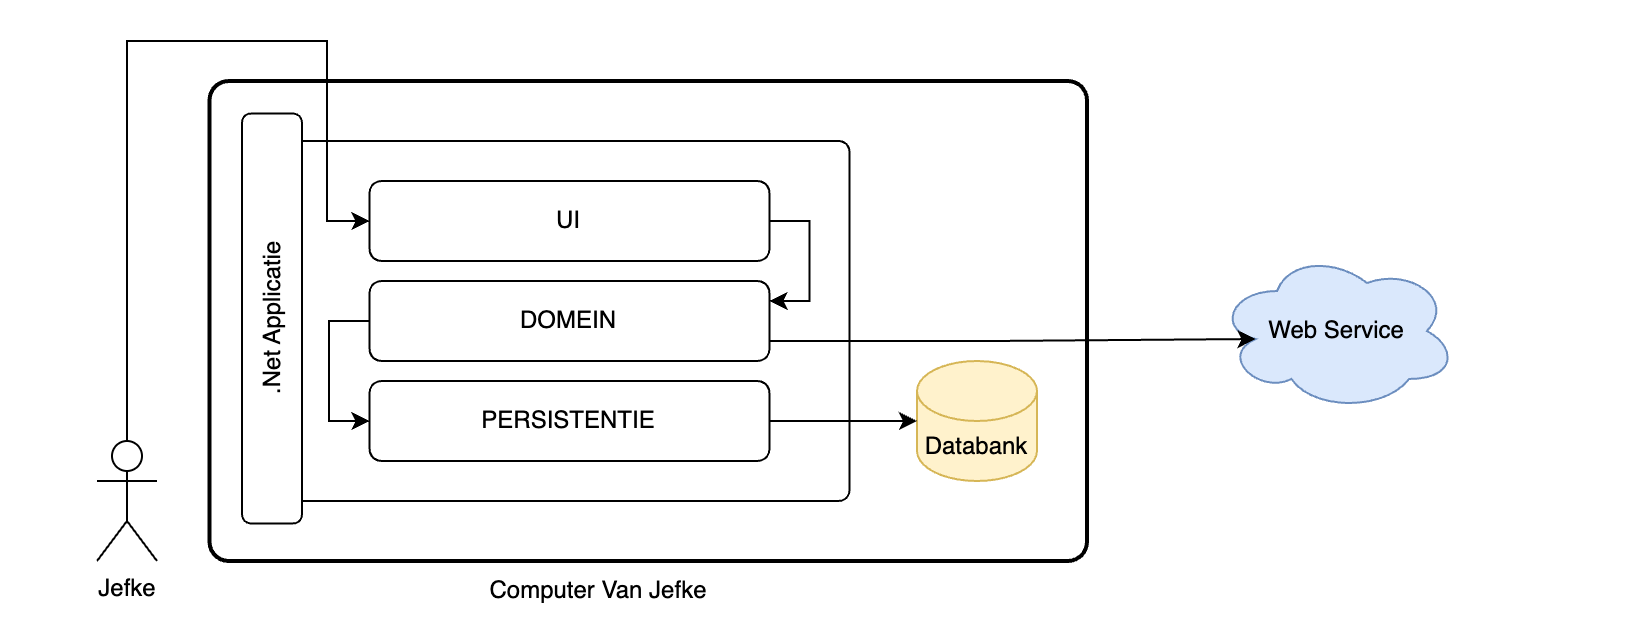

The diagram above was exported from draw.io. Its source (the exported page's mxGraphModel, read from the mxfile embedded in the PNG):
<mxGraphModel dx="1077" dy="602" grid="1" gridSize="10" guides="1" tooltips="1" connect="1" arrows="1" fold="1" page="1" pageScale="1" pageWidth="827" pageHeight="1169" math="0" shadow="0">
  <root>
    <mxCell id="0" />
    <mxCell id="1" parent="0" />
    <mxCell id="2" value="" style="rounded=0;whiteSpace=wrap;html=1;strokeColor=none;" vertex="1" parent="1">
      <mxGeometry x="1.25" y="360" width="818.75" height="320" as="geometry" />
    </mxCell>
    <mxCell id="3" value="" style="rounded=1;whiteSpace=wrap;html=1;arcSize=4;fillColor=none;strokeWidth=2;" vertex="1" parent="1">
      <mxGeometry x="106.25" y="400" width="438.75" height="240" as="geometry" />
    </mxCell>
    <mxCell id="4" value="" style="rounded=1;whiteSpace=wrap;html=1;arcSize=3;" vertex="1" parent="1">
      <mxGeometry x="146.25" y="430" width="280" height="180" as="geometry" />
    </mxCell>
    <mxCell id="5" style="edgeStyle=orthogonalEdgeStyle;rounded=0;orthogonalLoop=1;jettySize=auto;html=1;exitX=1;exitY=0.5;exitDx=0;exitDy=0;entryX=1;entryY=0.25;entryDx=0;entryDy=0;" edge="1" source="6" target="8" parent="1">
      <mxGeometry relative="1" as="geometry" />
    </mxCell>
    <mxCell id="6" value="UI" style="rounded=1;whiteSpace=wrap;html=1;" vertex="1" parent="1">
      <mxGeometry x="186.25" y="450" width="200" height="40" as="geometry" />
    </mxCell>
    <mxCell id="7" style="edgeStyle=orthogonalEdgeStyle;rounded=0;orthogonalLoop=1;jettySize=auto;html=1;exitX=0;exitY=0.5;exitDx=0;exitDy=0;entryX=0;entryY=0.5;entryDx=0;entryDy=0;" edge="1" source="8" target="9" parent="1">
      <mxGeometry relative="1" as="geometry">
        <Array as="points">
          <mxPoint x="166" y="520" />
          <mxPoint x="166" y="570" />
        </Array>
      </mxGeometry>
    </mxCell>
    <mxCell id="8" value="DOMEIN" style="rounded=1;whiteSpace=wrap;html=1;" vertex="1" parent="1">
      <mxGeometry x="186.25" y="500" width="200" height="40" as="geometry" />
    </mxCell>
    <mxCell id="9" value="PERSISTENTIE" style="rounded=1;whiteSpace=wrap;html=1;" vertex="1" parent="1">
      <mxGeometry x="186.25" y="550" width="200" height="40" as="geometry" />
    </mxCell>
    <mxCell id="10" value="Databank" style="shape=cylinder3;whiteSpace=wrap;html=1;boundedLbl=1;backgroundOutline=1;size=15;fillColor=#fff2cc;strokeColor=#d6b656;" vertex="1" parent="1">
      <mxGeometry x="460" y="540" width="60" height="60" as="geometry" />
    </mxCell>
    <mxCell id="11" value=".Net Applicatie" style="rounded=1;whiteSpace=wrap;html=1;rotation=-90;" vertex="1" parent="1">
      <mxGeometry x="35" y="503.75" width="205" height="30" as="geometry" />
    </mxCell>
    <mxCell id="12" style="edgeStyle=orthogonalEdgeStyle;rounded=0;orthogonalLoop=1;jettySize=auto;html=1;exitX=1;exitY=0.5;exitDx=0;exitDy=0;entryX=0;entryY=0.5;entryDx=0;entryDy=0;entryPerimeter=0;" edge="1" source="9" target="10" parent="1">
      <mxGeometry relative="1" as="geometry" />
    </mxCell>
    <mxCell id="13" style="edgeStyle=orthogonalEdgeStyle;rounded=0;orthogonalLoop=1;jettySize=auto;html=1;exitX=0.5;exitY=0;exitDx=0;exitDy=0;exitPerimeter=0;entryX=0;entryY=0.5;entryDx=0;entryDy=0;" edge="1" source="14" target="6" parent="1">
      <mxGeometry relative="1" as="geometry">
        <Array as="points">
          <mxPoint x="65" y="560" />
          <mxPoint x="65" y="380" />
          <mxPoint x="165" y="380" />
          <mxPoint x="165" y="470" />
        </Array>
      </mxGeometry>
    </mxCell>
    <mxCell id="14" value="Jefke" style="shape=umlActor;verticalLabelPosition=bottom;verticalAlign=top;html=1;outlineConnect=0;" vertex="1" parent="1">
      <mxGeometry x="50" y="580" width="30" height="60" as="geometry" />
    </mxCell>
    <mxCell id="15" value="Computer Van Jefke" style="text;html=1;align=center;verticalAlign=middle;whiteSpace=wrap;rounded=0;" vertex="1" parent="1">
      <mxGeometry x="241.25" y="640" width="120" height="30" as="geometry" />
    </mxCell>
    <mxCell id="16" value="Web Service" style="ellipse;shape=cloud;whiteSpace=wrap;html=1;fillColor=#dae8fc;strokeColor=#6c8ebf;" vertex="1" parent="1">
      <mxGeometry x="610" y="485" width="120" height="80" as="geometry" />
    </mxCell>
    <mxCell id="17" style="edgeStyle=orthogonalEdgeStyle;rounded=0;orthogonalLoop=1;jettySize=auto;html=1;exitX=1;exitY=0.75;exitDx=0;exitDy=0;entryX=0.16;entryY=0.55;entryDx=0;entryDy=0;entryPerimeter=0;" edge="1" source="8" target="16" parent="1">
      <mxGeometry relative="1" as="geometry" />
    </mxCell>
  </root>
</mxGraphModel>